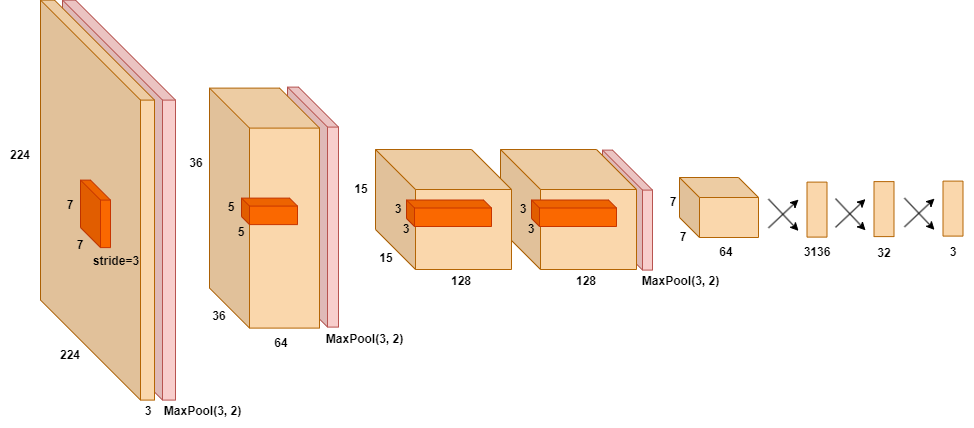

The diagram above was exported from draw.io. Its source (the exported page's mxGraphModel, read from the mxfile embedded in the PNG):
<mxGraphModel dx="1038" dy="551" grid="0" gridSize="10" guides="1" tooltips="1" connect="1" arrows="1" fold="1" page="1" pageScale="1" pageWidth="1654" pageHeight="1169" background="#FFFFFF" math="0" shadow="0">
  <root>
    <mxCell id="0" />
    <mxCell id="1" parent="0" />
    <mxCell id="jPhyLc9KABZJwKRdCHT4-31" value="" style="shape=cube;whiteSpace=wrap;html=1;boundedLbl=1;backgroundOutline=1;darkOpacity=0.05;darkOpacity2=0.1;strokeColor=#b85450;fillColor=#f8cecc;size=40;" vertex="1" parent="1">
      <mxGeometry x="631" y="420.6" width="50" height="120" as="geometry" />
    </mxCell>
    <mxCell id="jPhyLc9KABZJwKRdCHT4-11" value="" style="shape=cube;whiteSpace=wrap;html=1;boundedLbl=1;backgroundOutline=1;darkOpacity=0.05;darkOpacity2=0.1;strokeColor=#b85450;fillColor=#f8cecc;size=40;" vertex="1" parent="1">
      <mxGeometry x="316" y="357.6" width="51" height="240" as="geometry" />
    </mxCell>
    <mxCell id="jPhyLc9KABZJwKRdCHT4-3" value="" style="shape=cube;whiteSpace=wrap;html=1;boundedLbl=1;backgroundOutline=1;darkOpacity=0.05;darkOpacity2=0.1;size=100;perimeterSpacing=0;strokeColor=#b85450;fillColor=#f8cecc;" vertex="1" parent="1">
      <mxGeometry x="91" y="270.6" width="113" height="400" as="geometry" />
    </mxCell>
    <mxCell id="fAfMOuDEGAaXCi6AJNAk-10" value="" style="shape=cube;whiteSpace=wrap;html=1;boundedLbl=1;backgroundOutline=1;darkOpacity=0.05;darkOpacity2=0.1;size=100;perimeterSpacing=0;strokeColor=#b46504;fillColor=#fad7ac;" parent="1" vertex="1">
      <mxGeometry x="69" y="270.6" width="114" height="400" as="geometry" />
    </mxCell>
    <mxCell id="fAfMOuDEGAaXCi6AJNAk-14" value="3" style="text;html=1;strokeColor=none;fillColor=none;align=center;verticalAlign=middle;whiteSpace=wrap;rounded=0;fontStyle=1" parent="1" vertex="1">
      <mxGeometry x="157" y="667.0000000000001" width="40" height="30" as="geometry" />
    </mxCell>
    <mxCell id="fAfMOuDEGAaXCi6AJNAk-15" value="224" style="text;html=1;strokeColor=none;fillColor=none;align=center;verticalAlign=middle;whiteSpace=wrap;rounded=0;fontStyle=1" parent="1" vertex="1">
      <mxGeometry x="79" y="610.6" width="40" height="30" as="geometry" />
    </mxCell>
    <mxCell id="fAfMOuDEGAaXCi6AJNAk-16" value="224" style="text;html=1;strokeColor=none;fillColor=none;align=center;verticalAlign=middle;whiteSpace=wrap;rounded=0;fontStyle=1" parent="1" vertex="1">
      <mxGeometry x="29" y="410.6" width="40" height="30" as="geometry" />
    </mxCell>
    <mxCell id="fAfMOuDEGAaXCi6AJNAk-18" value="7" style="text;html=1;strokeColor=none;fillColor=none;align=center;verticalAlign=middle;whiteSpace=wrap;rounded=0;fontStyle=1" parent="1" vertex="1">
      <mxGeometry x="89" y="500.6" width="40" height="30" as="geometry" />
    </mxCell>
    <mxCell id="fAfMOuDEGAaXCi6AJNAk-19" value="7" style="text;html=1;strokeColor=none;fillColor=none;align=center;verticalAlign=middle;whiteSpace=wrap;rounded=0;fontStyle=1" parent="1" vertex="1">
      <mxGeometry x="79" y="460.6" width="40" height="30" as="geometry" />
    </mxCell>
    <mxCell id="fAfMOuDEGAaXCi6AJNAk-21" value="" style="shape=cube;whiteSpace=wrap;html=1;boundedLbl=1;backgroundOutline=1;darkOpacity=0.05;darkOpacity2=0.1;strokeColor=#b46504;fillColor=#fad7ac;size=40;" parent="1" vertex="1">
      <mxGeometry x="238" y="358.6" width="110" height="240" as="geometry" />
    </mxCell>
    <mxCell id="fAfMOuDEGAaXCi6AJNAk-23" value="" style="shape=cube;whiteSpace=wrap;html=1;boundedLbl=1;backgroundOutline=1;darkOpacity=0.05;darkOpacity2=0.1;strokeColor=#C73500;fillColor=#fa6800;fontColor=#000000;size=8;" parent="1" vertex="1">
      <mxGeometry x="270" y="468.6" width="56" height="26.5" as="geometry" />
    </mxCell>
    <mxCell id="fAfMOuDEGAaXCi6AJNAk-24" value="5" style="text;html=1;strokeColor=none;fillColor=none;align=center;verticalAlign=middle;whiteSpace=wrap;rounded=0;fontStyle=1" parent="1" vertex="1">
      <mxGeometry x="250" y="488.1" width="40" height="30" as="geometry" />
    </mxCell>
    <mxCell id="fAfMOuDEGAaXCi6AJNAk-25" value="5" style="text;html=1;strokeColor=none;fillColor=none;align=center;verticalAlign=middle;whiteSpace=wrap;rounded=0;fontStyle=1" parent="1" vertex="1">
      <mxGeometry x="240" y="463.1" width="40" height="30" as="geometry" />
    </mxCell>
    <mxCell id="fAfMOuDEGAaXCi6AJNAk-26" value="36" style="text;html=1;strokeColor=none;fillColor=none;align=center;verticalAlign=middle;whiteSpace=wrap;rounded=0;fontStyle=1" parent="1" vertex="1">
      <mxGeometry x="205" y="418.6" width="40" height="30" as="geometry" />
    </mxCell>
    <mxCell id="fAfMOuDEGAaXCi6AJNAk-27" value="36" style="text;html=1;strokeColor=none;fillColor=none;align=center;verticalAlign=middle;whiteSpace=wrap;rounded=0;fontStyle=1" parent="1" vertex="1">
      <mxGeometry x="228" y="571.6" width="40" height="30" as="geometry" />
    </mxCell>
    <mxCell id="fAfMOuDEGAaXCi6AJNAk-28" value="64" style="text;html=1;strokeColor=none;fillColor=none;align=center;verticalAlign=middle;whiteSpace=wrap;rounded=0;fontStyle=1" parent="1" vertex="1">
      <mxGeometry x="290" y="598.6" width="40" height="30" as="geometry" />
    </mxCell>
    <mxCell id="fAfMOuDEGAaXCi6AJNAk-31" value="" style="shape=cube;whiteSpace=wrap;html=1;boundedLbl=1;backgroundOutline=1;darkOpacity=0.05;darkOpacity2=0.1;strokeColor=#C73500;fillColor=#fa6800;fontColor=#000000;" parent="1" vertex="1">
      <mxGeometry x="109" y="450.6" width="30" height="67.5" as="geometry" />
    </mxCell>
    <mxCell id="fAfMOuDEGAaXCi6AJNAk-38" value="" style="shape=cube;whiteSpace=wrap;html=1;boundedLbl=1;backgroundOutline=1;darkOpacity=0.05;darkOpacity2=0.1;strokeColor=#b46504;fillColor=#fad7ac;size=40;" parent="1" vertex="1">
      <mxGeometry x="529" y="420" width="136" height="120" as="geometry" />
    </mxCell>
    <mxCell id="fAfMOuDEGAaXCi6AJNAk-40" value="128" style="text;html=1;strokeColor=none;fillColor=none;align=center;verticalAlign=middle;whiteSpace=wrap;rounded=0;fontStyle=1" parent="1" vertex="1">
      <mxGeometry x="595" y="536.5" width="40" height="30" as="geometry" />
    </mxCell>
    <mxCell id="fAfMOuDEGAaXCi6AJNAk-41" value="" style="shape=cube;whiteSpace=wrap;html=1;boundedLbl=1;backgroundOutline=1;darkOpacity=0.05;darkOpacity2=0.1;strokeColor=#C73500;fillColor=#fa6800;fontColor=#000000;size=8;" parent="1" vertex="1">
      <mxGeometry x="560" y="470.5" width="85" height="26.5" as="geometry" />
    </mxCell>
    <mxCell id="fAfMOuDEGAaXCi6AJNAk-42" value="3" style="text;html=1;strokeColor=none;fillColor=none;align=center;verticalAlign=middle;whiteSpace=wrap;rounded=0;fontStyle=1" parent="1" vertex="1">
      <mxGeometry x="540" y="485" width="40" height="30" as="geometry" />
    </mxCell>
    <mxCell id="fAfMOuDEGAaXCi6AJNAk-43" value="3" style="text;html=1;strokeColor=none;fillColor=none;align=center;verticalAlign=middle;whiteSpace=wrap;rounded=0;fontStyle=1" parent="1" vertex="1">
      <mxGeometry x="532" y="465" width="40" height="30" as="geometry" />
    </mxCell>
    <mxCell id="fAfMOuDEGAaXCi6AJNAk-79" value="" style="shape=cube;whiteSpace=wrap;html=1;boundedLbl=1;backgroundOutline=1;darkOpacity=0.05;darkOpacity2=0.1;strokeColor=#b46504;fillColor=#fad7ac;size=20;" parent="1" vertex="1">
      <mxGeometry x="708" y="448" width="79" height="60" as="geometry" />
    </mxCell>
    <mxCell id="fAfMOuDEGAaXCi6AJNAk-81" value="7" style="text;html=1;strokeColor=none;fillColor=none;align=center;verticalAlign=middle;whiteSpace=wrap;rounded=0;fontStyle=1" parent="1" vertex="1">
      <mxGeometry x="692" y="492.5" width="40" height="30" as="geometry" />
    </mxCell>
    <mxCell id="fAfMOuDEGAaXCi6AJNAk-84" value="64" style="text;html=1;strokeColor=none;fillColor=none;align=center;verticalAlign=middle;whiteSpace=wrap;rounded=0;fontStyle=1" parent="1" vertex="1">
      <mxGeometry x="735" y="508" width="40" height="30" as="geometry" />
    </mxCell>
    <mxCell id="fAfMOuDEGAaXCi6AJNAk-85" value="7" style="text;html=1;strokeColor=none;fillColor=none;align=center;verticalAlign=middle;whiteSpace=wrap;rounded=0;fontStyle=1" parent="1" vertex="1">
      <mxGeometry x="682" y="458" width="40" height="30" as="geometry" />
    </mxCell>
    <mxCell id="fAfMOuDEGAaXCi6AJNAk-106" value="" style="endArrow=classic;html=1;" parent="1" edge="1">
      <mxGeometry width="50" height="50" relative="1" as="geometry">
        <mxPoint x="933" y="468.6" as="sourcePoint" />
        <mxPoint x="963" y="500.35" as="targetPoint" />
      </mxGeometry>
    </mxCell>
    <mxCell id="fAfMOuDEGAaXCi6AJNAk-107" value="" style="endArrow=classic;html=1;" parent="1" edge="1">
      <mxGeometry width="50" height="50" relative="1" as="geometry">
        <mxPoint x="933" y="497.35" as="sourcePoint" />
        <mxPoint x="963" y="469.1" as="targetPoint" />
      </mxGeometry>
    </mxCell>
    <mxCell id="jPhyLc9KABZJwKRdCHT4-2" value="stride=3" style="text;html=1;strokeColor=none;fillColor=none;align=center;verticalAlign=middle;whiteSpace=wrap;rounded=0;fontStyle=1" vertex="1" parent="1">
      <mxGeometry x="125" y="517.1" width="40" height="30" as="geometry" />
    </mxCell>
    <mxCell id="jPhyLc9KABZJwKRdCHT4-15" value="" style="rounded=0;whiteSpace=wrap;html=1;strokeColor=#b46504;fillColor=#fad7ac;rotation=90;" vertex="1" parent="1">
      <mxGeometry x="954" y="469.1" width="55" height="20" as="geometry" />
    </mxCell>
    <mxCell id="jPhyLc9KABZJwKRdCHT4-16" value="3" style="text;html=1;strokeColor=none;fillColor=none;align=center;verticalAlign=middle;whiteSpace=wrap;rounded=0;fontStyle=1" vertex="1" parent="1">
      <mxGeometry x="961.5" y="508" width="40" height="30" as="geometry" />
    </mxCell>
    <mxCell id="jPhyLc9KABZJwKRdCHT4-21" value="" style="endArrow=classic;html=1;" edge="1" parent="1">
      <mxGeometry width="50" height="50" relative="1" as="geometry">
        <mxPoint x="864" y="469.1" as="sourcePoint" />
        <mxPoint x="894" y="500.8499999999999" as="targetPoint" />
      </mxGeometry>
    </mxCell>
    <mxCell id="jPhyLc9KABZJwKRdCHT4-22" value="" style="endArrow=classic;html=1;" edge="1" parent="1">
      <mxGeometry width="50" height="50" relative="1" as="geometry">
        <mxPoint x="864" y="497.8499999999999" as="sourcePoint" />
        <mxPoint x="894" y="469.6" as="targetPoint" />
      </mxGeometry>
    </mxCell>
    <mxCell id="jPhyLc9KABZJwKRdCHT4-23" value="" style="rounded=0;whiteSpace=wrap;html=1;strokeColor=#b46504;fillColor=#fad7ac;rotation=90;" vertex="1" parent="1">
      <mxGeometry x="885" y="469.6" width="55" height="20" as="geometry" />
    </mxCell>
    <mxCell id="jPhyLc9KABZJwKRdCHT4-24" value="32" style="text;html=1;strokeColor=none;fillColor=none;align=center;verticalAlign=middle;whiteSpace=wrap;rounded=0;fontStyle=1" vertex="1" parent="1">
      <mxGeometry x="892.5" y="508.5" width="40" height="30" as="geometry" />
    </mxCell>
    <mxCell id="jPhyLc9KABZJwKRdCHT4-25" value="" style="endArrow=classic;html=1;" edge="1" parent="1">
      <mxGeometry width="50" height="50" relative="1" as="geometry">
        <mxPoint x="797" y="469.6" as="sourcePoint" />
        <mxPoint x="827" y="501.3499999999999" as="targetPoint" />
      </mxGeometry>
    </mxCell>
    <mxCell id="jPhyLc9KABZJwKRdCHT4-26" value="" style="endArrow=classic;html=1;" edge="1" parent="1">
      <mxGeometry width="50" height="50" relative="1" as="geometry">
        <mxPoint x="797" y="498.3499999999999" as="sourcePoint" />
        <mxPoint x="827" y="470.1" as="targetPoint" />
      </mxGeometry>
    </mxCell>
    <mxCell id="jPhyLc9KABZJwKRdCHT4-27" value="" style="rounded=0;whiteSpace=wrap;html=1;strokeColor=#b46504;fillColor=#fad7ac;rotation=90;" vertex="1" parent="1">
      <mxGeometry x="818" y="470.1" width="55" height="20" as="geometry" />
    </mxCell>
    <mxCell id="jPhyLc9KABZJwKRdCHT4-28" value="3136" style="text;html=1;strokeColor=none;fillColor=none;align=center;verticalAlign=middle;whiteSpace=wrap;rounded=0;fontStyle=1" vertex="1" parent="1">
      <mxGeometry x="825.5" y="508" width="40" height="30" as="geometry" />
    </mxCell>
    <mxCell id="jPhyLc9KABZJwKRdCHT4-39" value="MaxPool(3, 2)" style="text;html=1;strokeColor=none;fillColor=none;align=center;verticalAlign=middle;whiteSpace=wrap;rounded=0;fontStyle=1" vertex="1" parent="1">
      <mxGeometry x="178" y="667" width="107" height="30" as="geometry" />
    </mxCell>
    <mxCell id="jPhyLc9KABZJwKRdCHT4-40" value="MaxPool(3, 2)" style="text;html=1;strokeColor=none;fillColor=none;align=center;verticalAlign=middle;whiteSpace=wrap;rounded=0;fontStyle=1" vertex="1" parent="1">
      <mxGeometry x="340" y="594.6" width="107" height="30" as="geometry" />
    </mxCell>
    <mxCell id="jPhyLc9KABZJwKRdCHT4-41" value="MaxPool(3, 2)" style="text;html=1;strokeColor=none;fillColor=none;align=center;verticalAlign=middle;whiteSpace=wrap;rounded=0;fontStyle=1" vertex="1" parent="1">
      <mxGeometry x="656" y="536.5" width="107" height="30" as="geometry" />
    </mxCell>
    <mxCell id="jPhyLc9KABZJwKRdCHT4-42" value="" style="shape=cube;whiteSpace=wrap;html=1;boundedLbl=1;backgroundOutline=1;darkOpacity=0.05;darkOpacity2=0.1;strokeColor=#b46504;fillColor=#fad7ac;size=40;" vertex="1" parent="1">
      <mxGeometry x="404" y="420" width="136" height="120" as="geometry" />
    </mxCell>
    <mxCell id="jPhyLc9KABZJwKRdCHT4-43" value="128" style="text;html=1;strokeColor=none;fillColor=none;align=center;verticalAlign=middle;whiteSpace=wrap;rounded=0;fontStyle=1" vertex="1" parent="1">
      <mxGeometry x="470" y="536.5" width="40" height="30" as="geometry" />
    </mxCell>
    <mxCell id="jPhyLc9KABZJwKRdCHT4-44" value="" style="shape=cube;whiteSpace=wrap;html=1;boundedLbl=1;backgroundOutline=1;darkOpacity=0.05;darkOpacity2=0.1;strokeColor=#C73500;fillColor=#fa6800;fontColor=#000000;size=8;" vertex="1" parent="1">
      <mxGeometry x="435" y="470.5" width="85" height="26.5" as="geometry" />
    </mxCell>
    <mxCell id="jPhyLc9KABZJwKRdCHT4-45" value="3" style="text;html=1;strokeColor=none;fillColor=none;align=center;verticalAlign=middle;whiteSpace=wrap;rounded=0;fontStyle=1" vertex="1" parent="1">
      <mxGeometry x="415" y="485" width="40" height="30" as="geometry" />
    </mxCell>
    <mxCell id="jPhyLc9KABZJwKRdCHT4-46" value="3" style="text;html=1;strokeColor=none;fillColor=none;align=center;verticalAlign=middle;whiteSpace=wrap;rounded=0;fontStyle=1" vertex="1" parent="1">
      <mxGeometry x="407" y="465" width="40" height="30" as="geometry" />
    </mxCell>
    <mxCell id="jPhyLc9KABZJwKRdCHT4-47" value="15" style="text;html=1;strokeColor=none;fillColor=none;align=center;verticalAlign=middle;whiteSpace=wrap;rounded=0;fontStyle=1" vertex="1" parent="1">
      <mxGeometry x="370" y="445" width="40" height="30" as="geometry" />
    </mxCell>
    <mxCell id="jPhyLc9KABZJwKRdCHT4-48" value="15" style="text;html=1;strokeColor=none;fillColor=none;align=center;verticalAlign=middle;whiteSpace=wrap;rounded=0;fontStyle=1" vertex="1" parent="1">
      <mxGeometry x="395" y="514" width="40" height="30" as="geometry" />
    </mxCell>
  </root>
</mxGraphModel>